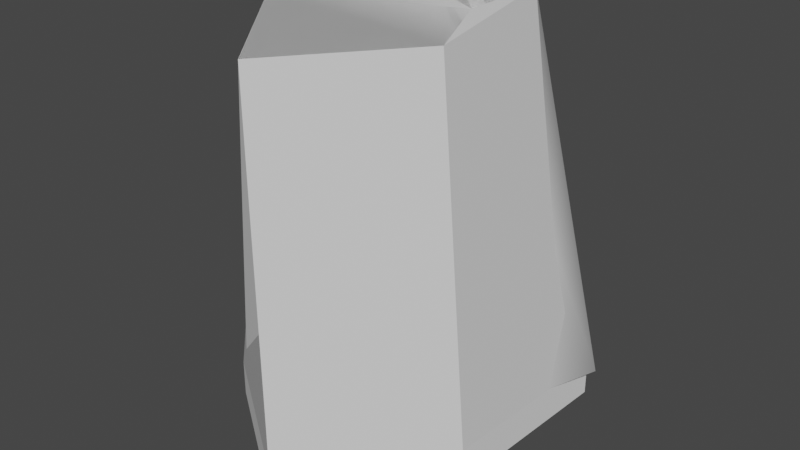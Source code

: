# Source: big2.blend  (saved by Blender 4.3.34; exported with 4.5.12 LTS)
import bpy
from mathutils import Matrix  # noqa: F401  (used for matrix-valued properties, if any)

bpy.ops.wm.read_factory_settings(use_empty=True)
scene = bpy.context.scene
scene.name = 'Scene'

# ---- world
world_world = bpy.data.worlds.new('World'); scene.world = world_world
world_world.use_nodes = True; world_world.node_tree.nodes.clear()
_N = world_world.node_tree.nodes; _L = world_world.node_tree.links
n0 = _N.new('ShaderNodeOutputWorld'); n0.name = 'World Output'; n0.location = (300, 300)
n1 = _N.new('ShaderNodeBackground'); n1.name = 'Background'; n1.location = (10, 300)
n1.inputs[0].default_value = (0.05088, 0.05088, 0.05088, 1.0)
_L.new(n1.outputs[0], n0.inputs[0])
n0.is_active_output = True
world_world.color = (0.05088, 0.05088, 0.05088)
world_world.use_sun_shadow = False
world_world.sun_shadow_jitter_overblur = 0.0

# ---- meshes
me_mesh1 = bpy.data.meshes.new('Mesh1')
me_mesh1.from_pydata([(213.6, 1012.0, -378.9), (29.36, 0.0, -574.6), (48.36, 1012.0, -465.2), (-242.2, 2.797e-13, -426.9), (-249.2, 1012.0, -360.9), (-227.5, 1012.0, 57.74), (-310.3, 0.0, 130.4), (319.8, 1012.0, 108.3), (430.4, 2.888e-13, -437.1), (207.3, 1012.0, -133.7), (-48.18, 0.0, 252.0), (330.5, 2.888e-13, -145.7), (69.86, 1012.0, 424.2)], [], [(0, 8, 1), (2, 4, 9), (1, 2, 0), (0, 2, 9), (3, 2, 1), (4, 2, 3), (3, 6, 4), (4, 6, 5), (5, 6, 12), (10, 12, 6), (11, 9, 7), (5, 12, 7), (9, 11, 8), (5, 7, 9), (8, 0, 9), (9, 4, 5), (12, 10, 11), (12, 11, 7)])
me_mesh1.polygons.foreach_set('use_smooth', [1, 1, 1, 1, 1, 1, 0, 0, 0, 0, 0, 0, 1, 0, 1, 0, 0, 0])
_uv = me_mesh1.uv_layers.new(name='UVSet0')
_uv.uv.foreach_set('vector', [0.0, 0.0, 44.1, -8.581, 0.0, 0.0, -26.06, 95.15, 0.0, 0.0, 0.0, 0.0, 0.0, 0.0, -26.06, 95.15, 0.0, 0.0, 0.0, 0.0, -26.06, 95.15, 0.0, 0.0, 0.0, 0.0, -26.06, 95.15, 0.0, 0.0, 0.0, 0.0, -26.06, 95.15, 0.0, 0.0, 0.0, 0.0, 0.0, 0.0, 0.0, 0.0, 0.0, 0.0, 0.0, 0.0, 0.0, 0.0, 0.0, 0.0, 0.0, 0.0, 0.0, 0.0, 0.0, 0.0, 0.0, 0.0, 0.0, 0.0, 31.44, 2.423, 0.0, 0.0, 0.0, 0.0, 0.0, 0.0, 0.0, 0.0, 0.0, 0.0, 0.0, 0.0, 31.44, 2.423, 44.1, -8.581, 0.0, 0.0, 0.0, 0.0, 0.0, 0.0, 44.1, -8.581, 0.0, 0.0, 0.0, 0.0, 0.0, 0.0, 0.0, 0.0, 0.0, 0.0, -28.47, 103.1, 0.0, 0.0, 31.44, 2.423, -28.47, 103.1, 31.44, 2.423, 0.0, 0.0])
me_mesh1.update()
me_mesh1.normals_split_custom_set([tuple(v) for v in zip(*[iter([0.2524, 0.6893, -0.6791, 0.8725, 0.1222, -0.4731, -0.3164, -0.2397, -0.9178, -0.129, 0.6853, -0.7167, -0.2865, 0.5005, -0.817, 0.4723, 0.863, 0.1796, -0.3164, -0.2397, -0.9178, -0.129, 0.6853, -0.7167, 0.2524, 0.6893, -0.6791, 0.2524, 0.6893, -0.6791, -0.129, 0.6853, -0.7167, 0.4723, 0.863, 0.1796, -0.4489, 0.09523, -0.8885, -0.129, 0.6853, -0.7167, -0.3164, -0.2397, -0.9178, -0.2865, 0.5005, -0.817, -0.129, 0.6853, -0.7167, -0.4489, 0.09523, -0.8885, -0.9926, 0.001046, -0.1213, -0.9926, 0.001046, -0.1213, -0.9926, 0.001046, -0.1213, -0.995, 0.08513, 0.05156, -0.995, 0.08513, 0.05156, -0.995, 0.08513, 0.05156, -0.7719, 0.1082, 0.6265, -0.7719, 0.1082, 0.6265, -0.7719, 0.1082, 0.6265, -0.4183, -0.1047, 0.9023, -0.4183, -0.1047, 0.9023, -0.4183, -0.1047, 0.9023, 0.9008, 0.1147, -0.4188, 0.9008, 0.1147, -0.4188, 0.9008, 0.1147, -0.4188, 0.0, 1.0, 1.685e-07, 0.0, 1.0, 1.685e-07, 0.0, 1.0, 1.685e-07, 0.4723, 0.863, 0.1796, 0.9401, 0.1106, 0.3224, 0.8725, 0.1222, -0.4731, 0.0, 1.0, 2.465e-07, 0.0, 1.0, 2.465e-07, 0.2546, 0.9667, -0.02398, 0.8725, 0.1222, -0.4731, 0.2524, 0.6893, -0.6791, 0.4723, 0.863, 0.1796, 0.06594, 0.9667, 0.2471, 0.0, 1.0, -1.259e-07, 0.0, 1.0, -1.259e-07, 0.7099, -0.1978, 0.676, 0.7099, -0.1978, 0.676, 0.7099, -0.1978, 0.676, 0.7757, -0.1459, 0.6139, 0.7757, -0.1459, 0.6139, 0.7757, -0.1459, 0.6139])] * 3)])
me_mesh1_002 = bpy.data.meshes.new('Mesh1.002')
me_mesh1_002.from_pydata([(213.6, 1012.0, -378.9), (48.36, 1012.0, -465.2), (-249.2, 1012.0, -360.9), (-227.5, 1012.0, 57.74), (319.8, 1012.0, 108.3), (390.1, 6.759e-05, -462.4), (69.86, 1012.0, 424.2), (29.36, 6.104e-05, -574.6), (-268.2, 6.104e-05, -470.3), (-321.2, 0.0001131, 132.9), (360.4, 8.02e-05, 56.33), (64.79, 9.137e-05, 411.7)], [], [(2, 3, 1), (1, 4, 0), (3, 6, 4), (3, 4, 1), (8, 7, 9), (7, 5, 10), (9, 10, 11), (9, 7, 10), (4, 10, 5, 0), (3, 9, 11, 6), (0, 5, 7, 1), (2, 8, 9, 3), (1, 7, 8, 2), (6, 11, 10, 4)])
_uv = me_mesh1_002.uv_layers.new(name='UVSet0')
_uv.uv.foreach_set('vector', [0.0, 0.0, 0.0, 0.0, 0.0, 0.0, 0.0, 0.0, 0.0, 0.0, 0.0, 0.0, 0.0, 0.0, 0.0, 0.0, 0.0, 0.0, 0.0, 0.0, 0.0, 0.0, 0.0, 0.0, 0.0, 0.0, 0.0, 0.0, 0.0, 0.0, 0.0, 0.0, 0.0, 0.0, 0.0, 0.0, 0.0, 0.0, 0.0, 0.0, 0.0, 0.0, 0.0, 0.0, 0.0, 0.0, 0.0, 0.0, 0.0, 0.0, 0.0, 0.0, 0.0, 0.0, 0.0, 0.0, 0.0, 0.0, 0.0, 0.0, 0.0, 0.0, 0.0, 0.0, 0.0, 0.0, 0.0, 0.0, 0.0, 0.0, 0.0, 0.0, 0.0, 0.0, 0.0, 0.0, 0.0, 0.0, 0.0, 0.0, 0.0, 0.0, 0.0, 0.0, 0.0, 0.0, 0.0, 0.0, 0.0, 0.0, 0.0, 0.0, 0.0, 0.0, 0.0, 0.0])
me_mesh1_002.update()
me_mesh1_002.normals_split_custom_set([tuple(v) for v in zip(*[iter([0.0, 1.0, 0.0, 0.0, 1.0, 0.0, 0.0, 1.0, 0.0, 0.0, 1.0, 6.569e-07, 0.0, 1.0, 6.569e-07, 0.0, 1.0, 6.569e-07, 0.0, 1.0, 1.685e-07, 0.0, 1.0, 1.685e-07, 0.0, 1.0, 1.685e-07, 0.0, 1.0, -2.082e-07, 0.0, 1.0, -2.082e-07, 0.0, 1.0, -2.082e-07, 3.123e-08, -1.0, 8.907e-08, 3.123e-08, -1.0, 8.907e-08, 3.123e-08, -1.0, 8.907e-08, 1.042e-08, -1.0, 2.492e-08, 1.042e-08, -1.0, 2.492e-08, 1.042e-08, -1.0, 2.492e-08, -4.935e-08, -1.0, -9.615e-09, -4.935e-08, -1.0, -9.615e-09, -4.935e-08, -1.0, -9.615e-09, -4.236e-08, -1.0, 5.26e-08, -4.236e-08, -1.0, 5.26e-08, -4.236e-08, -1.0, 5.26e-08, 0.9909, 0.1113, -0.0753, 0.9909, 0.1113, -0.0753, 0.9909, 0.1113, -0.0753, 0.9909, 0.1113, -0.0753, -0.6854, 0.05596, 0.726, -0.6854, 0.05596, 0.726, -0.6854, 0.05596, 0.726, -0.6854, 0.05596, 0.726, 0.3507, 0.1159, -0.9293, 0.3507, 0.1159, -0.9293, 0.3507, 0.1159, -0.9293, 0.3507, 0.1159, -0.9293, -0.998, 0.05608, -0.0306, -0.998, 0.05608, -0.0306, -0.998, 0.05608, -0.0306, -0.998, 0.05608, -0.0306, -0.329, 0.1076, -0.9382, -0.329, 0.1076, -0.9382, -0.329, 0.1076, -0.9382, -0.329, 0.1076, -0.9382, 0.776, -0.006466, 0.6307, 0.776, -0.006466, 0.6307, 0.776, -0.006466, 0.6307, 0.776, -0.006466, 0.6307])] * 3)])
me_mesh1_003 = bpy.data.meshes.new('Mesh1.003')
me_mesh1_003.from_pydata([(390.1, 6.759e-05, -462.4), (29.36, 6.104e-05, -574.6), (-268.2, 6.104e-05, -470.3), (-321.2, 0.0001131, 132.9), (360.4, 8.02e-05, 56.33), (64.79, 9.137e-05, 411.7), (390.1, -100.0, -462.4), (29.36, -100.0, -574.6), (-268.2, -100.0, -470.3), (-321.2, -100.0, 132.9), (360.4, -100.0, 56.33), (64.79, -100.0, 411.7)], [], [(2, 3, 1), (1, 4, 0), (3, 5, 4), (3, 4, 1), (8, 7, 9), (7, 6, 10), (9, 10, 11), (9, 7, 10), (5, 11, 10, 4), (4, 10, 6, 0), (3, 9, 11, 5), (0, 6, 7, 1), (2, 8, 9, 3), (1, 7, 8, 2)])
_uv = me_mesh1_003.uv_layers.new(name='UVSet0')
_uv.uv.foreach_set('vector', [0.0, 0.0, 0.0, 0.0, 0.0, 0.0, 0.0, 0.0, 0.0, 0.0, 0.0, 0.0, 0.0, 0.0, 0.0, 0.0, 0.0, 0.0, 0.0, 0.0, 0.0, 0.0, 0.0, 0.0, 0.0, 0.0, 0.0, 0.0, 0.0, 0.0, 0.0, 0.0, 0.0, 0.0, 0.0, 0.0, 0.0, 0.0, 0.0, 0.0, 0.0, 0.0, 0.0, 0.0, 0.0, 0.0, 0.0, 0.0, 0.0, 0.0, 0.0, 0.0, 0.0, 0.0, 0.0, 0.0, 0.0, 0.0, 0.0, 0.0, 0.0, 0.0, 0.0, 0.0, 0.0, 0.0, 0.0, 0.0, 0.0, 0.0, 0.0, 0.0, 0.0, 0.0, 0.0, 0.0, 0.0, 0.0, 0.0, 0.0, 0.0, 0.0, 0.0, 0.0, 0.0, 0.0, 0.0, 0.0, 0.0, 0.0, 0.0, 0.0, 0.0, 0.0, 0.0, 0.0])
me_mesh1_003.update()
me_mesh1_003.normals_split_custom_set([tuple(v) for v in zip(*[iter([-3.123e-08, 1.0, -8.907e-08, -3.123e-08, 1.0, -8.907e-08, -3.123e-08, 1.0, -8.907e-08, -1.042e-08, 1.0, -2.492e-08, -1.042e-08, 1.0, -2.492e-08, -1.042e-08, 1.0, -2.492e-08, 4.935e-08, 1.0, 9.615e-09, 4.935e-08, 1.0, 9.615e-09, 4.935e-08, 1.0, 9.615e-09, 4.236e-08, 1.0, -5.26e-08, 4.236e-08, 1.0, -5.26e-08, 4.236e-08, 1.0, -5.26e-08, 3.203e-08, -1.0, 8.982e-08, 3.203e-08, -1.0, 8.982e-08, 3.203e-08, -1.0, 8.982e-08, 1.179e-08, -1.0, 4.358e-08, 1.179e-08, -1.0, 4.358e-08, 1.179e-08, -1.0, 4.358e-08, -4.673e-08, -1.0, 3.557e-08, -4.673e-08, -1.0, 3.557e-08, -4.673e-08, -1.0, 3.557e-08, -3.843e-08, -1.0, 3.431e-08, -3.843e-08, -1.0, 3.431e-08, -3.843e-08, -1.0, 3.431e-08, 0.7689, 2.082e-07, 0.6394, 0.7689, 2.082e-07, 0.6394, 0.7689, 2.082e-07, 0.6394, 0.7689, 2.082e-07, 0.6394, 0.9984, -7.158e-08, 0.05725, 0.9984, -7.158e-08, 0.05725, 0.9984, -7.158e-08, 0.05725, 0.9984, -7.158e-08, 0.05725, -0.5855, 2.876e-07, 0.8106, -0.5855, 2.876e-07, 0.8106, -0.5855, 2.876e-07, 0.8106, -0.5855, 2.876e-07, 0.8106, 0.2969, -1.551e-07, -0.9549, 0.2969, -1.551e-07, -0.9549, 0.2969, -1.551e-07, -0.9549, 0.2969, -1.551e-07, -0.9549, -0.9962, 9.615e-08, -0.08756, -0.9962, 9.615e-08, -0.08756, -0.9962, 9.615e-08, -0.08756, -0.9962, 9.615e-08, -0.08756, -0.3309, -1.357e-07, -0.9437, -0.3309, -1.357e-07, -0.9437, -0.3309, -1.357e-07, -0.9437, -0.3309, -1.357e-07, -0.9437])] * 3)])

# ---- objects
ob_big2 = bpy.data.objects.new('big2', me_mesh1)
ob_big2_colliders = bpy.data.objects.new('big2_colliders', me_mesh1_002)
ob_big2_colliders_001 = bpy.data.objects.new('big2_colliders.001', me_mesh1_003)

# ---- transforms, parenting, visibility, modifiers, constraints
ob_big2.location = (0.0, 0.0, 0.0)
ob_big2.rotation_euler = (1.571, -0.0, 0.0)
ob_big2.scale = (0.01, 0.01, 0.01)
ob_big2.color = (0.8, 0.8, 0.8, 1.0)
ob_big2_colliders.location = (0.0, 0.0, 0.0)
ob_big2_colliders.rotation_euler = (1.571, -0.0, 0.0)
ob_big2_colliders.scale = (0.01, 0.01, 0.01)
ob_big2_colliders.color = (0.8, 0.8, 0.8, 1.0)
ob_big2_colliders_001.location = (0.0, 0.0, 0.0)
ob_big2_colliders_001.rotation_euler = (1.571, -0.0, 0.0)
ob_big2_colliders_001.scale = (0.01, 0.01, 0.01)
ob_big2_colliders_001.color = (0.8, 0.8, 0.8, 1.0)

# ---- collection membership
scene.collection.objects.link(ob_big2)
scene.collection.objects.link(ob_big2_colliders)
scene.collection.objects.link(ob_big2_colliders_001)

# ---- scene / render settings (as saved in the file)
scene.frame_start = 1; scene.frame_end = 250; scene.frame_set(1)
scene.render.engine = 'BLENDER_EEVEE_NEXT'
scene.render.fps = 30
scene.cycles.sampling_pattern = 'TABULATED_SOBOL'
scene.cycles.use_light_tree = False
scene.view_settings.view_transform = 'Filmic'
bpy.context.view_layer.update()

# ---- added for rendering (the .blend has no active camera and no usable light): camera, sun
cam_auto = bpy.data.cameras.new('AutoCamera')
cam_auto.lens = 50.0
cam_auto.sensor_width = 36.0
cam_auto.clip_end = 1000.0
ob_auto_camera = bpy.data.objects.new('AutoCamera', cam_auto)
scene.collection.objects.link(ob_auto_camera)
ob_auto_camera.location = (16.0255, -17.823, 16.9435)
ob_auto_camera.rotation_euler = (1.09748, -7.21219e-08, 0.694738)
scene.camera = ob_auto_camera
light_auto_sun = bpy.data.lights.new('AutoSun', 'SUN')
light_auto_sun.energy = 3.0
light_auto_sun.angle = 0.0523599
ob_auto_sun = bpy.data.objects.new('AutoSun', light_auto_sun)
scene.collection.objects.link(ob_auto_sun)
ob_auto_sun.rotation_euler = (0.872665, 0.174533, 0.523599)
bpy.context.view_layer.update()
